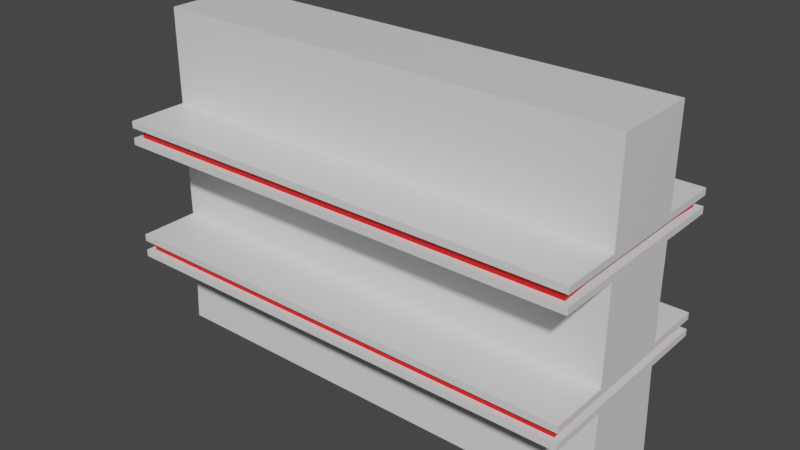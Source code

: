 # Source: storeShelf.blend  (saved by Blender 2.90.8; exported with 4.5.12 LTS)
import bpy
from mathutils import Matrix  # noqa: F401  (used for matrix-valued properties, if any)

bpy.ops.wm.read_factory_settings(use_empty=True)
scene = bpy.context.scene
scene.name = 'Scene'

# ---- collections
col_collection = bpy.data.collections.new('Collection'); scene.collection.children.link(col_collection)

# ---- materials (node trees are filled in below, after node groups)
mat_material = bpy.data.materials.new('Material')
mat_material.alpha_threshold = 0.0
mat_material.use_transparent_shadow = False
mat_material.line_color = (0.0, 0.0, 0.0, 1.0)
mat_trim = bpy.data.materials.new('Trim')
mat_trim.use_transparent_shadow = False

# ---- material node trees
mat_material.use_nodes = True; mat_material.node_tree.nodes.clear()
_N = mat_material.node_tree.nodes; _L = mat_material.node_tree.links
n0 = _N.new('ShaderNodeOutputMaterial'); n0.name = 'Material Output'; n0.location = (300, 300)
n1 = _N.new('ShaderNodeBsdfPrincipled'); n1.name = 'Principled BSDF'; n1.location = (10, 300)
n1.distribution = 'GGX'
n1.subsurface_method = 'BURLEY'
n1.inputs[2].default_value = 0.4
n1.inputs[3].default_value = 1.45
n1.inputs[27].default_value = (0.0, 0.0, 0.0, 1.0)
n1.inputs[28].default_value = 1.0
_L.new(n1.outputs[0], n0.inputs[0])
n0.is_active_output = True
mat_trim.use_nodes = True; mat_trim.node_tree.nodes.clear()
_N = mat_trim.node_tree.nodes; _L = mat_trim.node_tree.links
n0 = _N.new('ShaderNodeBsdfPrincipled'); n0.name = 'Principled BSDF'; n0.location = (10, 300)
n0.distribution = 'GGX'
n0.subsurface_method = 'BURLEY'
n0.inputs[0].default_value = (0.8, 0.002009, 0.0, 1.0)
n0.inputs[3].default_value = 1.45
n0.inputs[27].default_value = (0.0, 0.0, 0.0, 1.0)
n0.inputs[28].default_value = 1.0
n1 = _N.new('ShaderNodeOutputMaterial'); n1.name = 'Material Output'; n1.location = (300, 300)
_L.new(n0.outputs[0], n1.inputs[0])
n1.is_active_output = True

# ---- world
world_world = bpy.data.worlds.new('World'); scene.world = world_world
world_world.use_nodes = True; world_world.node_tree.nodes.clear()
_N = world_world.node_tree.nodes; _L = world_world.node_tree.links
n0 = _N.new('ShaderNodeOutputWorld'); n0.name = 'World Output'; n0.location = (300, 300)
n1 = _N.new('ShaderNodeBackground'); n1.name = 'Background'; n1.location = (10, 300)
n1.inputs[0].default_value = (0.05088, 0.05088, 0.05088, 1.0)
_L.new(n1.outputs[0], n0.inputs[0])
n0.is_active_output = True
world_world.color = (0.05088, 0.05088, 0.05088)
world_world.use_sun_shadow = False
world_world.sun_shadow_jitter_overblur = 0.0

# ---- meshes
me_cube = bpy.data.meshes.new('Cube')
me_cube.from_pydata([(5.0, 0.9, 1.144), (5.0, 1.0, -1.0), (5.0, -0.9, 1.144), (5.0, -1.0, -1.0), (-5.0, 0.9, 1.144), (-5.0, 1.0, -1.0), (-5.0, -0.9, 1.144), (-5.0, -1.0, -1.0), (5.0, -0.9, 1.356), (-5.0, -0.9, 1.356), (5.0, 0.9, 1.356), (-5.0, 0.9, 1.356), (5.0, -0.9, 3.644), (-5.0, -0.9, 3.644), (5.0, 0.9, 3.644), (-5.0, 0.9, 3.644), (5.0, -0.9, 3.856), (-5.0, -0.9, 3.856), (5.0, 0.9, 3.856), (-5.0, 0.9, 3.856), (5.0, -0.9, 6.0), (-5.0, -0.9, 6.0), (5.0, 0.9, 6.0), (-5.0, 0.9, 6.0), (5.0, -2.181, 1.144), (-5.0, -2.181, 1.144), (-5.0, 2.181, 1.144), (5.0, 2.181, 1.144), (5.0, -2.181, 1.356), (-5.0, -2.181, 1.356), (-5.0, 2.181, 1.356), (5.0, 2.181, 1.356), (5.0, -2.181, 3.644), (-5.0, -2.181, 3.644), (-5.0, 2.181, 3.644), (5.0, 2.181, 3.644), (5.0, -2.181, 3.856), (-5.0, -2.181, 3.856), (-5.0, 2.181, 3.856), (5.0, 2.181, 3.856), (5.0, 0.9, 1.0), (5.0, -0.9, 1.0), (-5.0, -0.9, 1.0), (-5.0, 0.9, 1.0), (5.0, 0.9, 1.5), (5.0, -0.9, 1.5), (-5.0, -0.9, 1.5), (-5.0, 0.9, 1.5), (5.0, 0.9, 3.5), (5.0, -0.9, 3.5), (-5.0, -0.9, 3.5), (-5.0, 0.9, 3.5), (5.0, 0.9, 4.0), (5.0, -0.9, 4.0), (-5.0, -0.9, 4.0), (-5.0, 0.9, 4.0), (5.0, -2.181, 1.0), (-5.0, -2.181, 1.0), (-5.0, 2.181, 1.0), (5.0, 2.181, 1.0), (5.0, -2.181, 1.5), (-5.0, -2.181, 1.5), (-5.0, 2.181, 1.5), (5.0, 2.181, 1.5), (5.0, -2.181, 3.5), (-5.0, -2.181, 3.5), (-5.0, 2.181, 3.5), (5.0, 2.181, 3.5), (5.0, -2.181, 4.0), (-5.0, -2.181, 4.0), (-5.0, 2.181, 4.0), (5.0, 2.181, 4.0), (-4.818, -0.9, 1.144), (-4.818, -0.9, 1.356), (-4.818, 0.9, 1.356), (-4.818, 0.9, 1.144), (4.818, 0.9, 1.144), (4.818, 0.9, 1.356), (4.818, -0.9, 1.356), (4.818, -0.9, 1.144), (4.818, -0.9, 3.644), (4.818, -0.9, 3.856), (-4.818, -0.9, 3.856), (-4.818, -0.9, 3.644), (-4.818, 0.9, 3.644), (-4.818, 0.9, 3.856), (4.818, 0.9, 3.856), (4.818, 0.9, 3.644), (-4.872, -2.052, 1.144), (-4.872, -2.052, 1.356), (-4.872, 2.052, 1.356), (-4.872, 2.052, 1.144), (4.872, 2.052, 1.144), (4.872, 2.052, 1.356), (4.872, -2.052, 1.356), (4.872, -2.052, 1.144), (4.872, -2.052, 3.644), (4.872, -2.052, 3.856), (-4.872, -2.052, 3.856), (-4.872, -2.052, 3.644), (-4.872, 2.052, 3.644), (-4.872, 2.052, 3.856), (4.872, 2.052, 3.856), (4.872, 2.052, 3.644)], [], [(35, 34, 100, 103), (3, 41, 42, 7), (7, 42, 43, 5), (5, 1, 3, 7), (1, 40, 41, 3), (5, 43, 40, 1), (47, 46, 50, 51), (13, 33, 99, 83), (33, 32, 96, 99), (31, 10, 77, 93), (55, 52, 71, 70), (46, 45, 49, 50), (44, 47, 51, 48), (45, 44, 48, 49), (52, 55, 23, 22), (30, 31, 93, 90), (0, 27, 92, 76), (28, 29, 89, 94), (22, 23, 21, 20), (53, 52, 22, 20), (55, 54, 21, 23), (54, 53, 20, 21), (32, 12, 80, 96), (27, 26, 91, 92), (16, 36, 97, 81), (25, 24, 95, 88), (40, 43, 58, 59), (26, 4, 75, 91), (17, 19, 85, 82), (11, 30, 90, 74), (18, 16, 81, 86), (45, 46, 61, 60), (50, 49, 64, 65), (19, 38, 101, 85), (53, 54, 69, 68), (42, 41, 56, 57), (47, 44, 63, 62), (48, 51, 66, 67), (0, 2, 41, 40), (6, 4, 43, 42), (8, 10, 44, 45), (11, 9, 46, 47), (14, 12, 49, 48), (13, 15, 51, 50), (16, 18, 52, 53), (19, 17, 54, 55), (24, 25, 57, 56), (26, 27, 59, 58), (29, 28, 60, 61), (31, 30, 62, 63), (32, 33, 65, 64), (34, 35, 67, 66), (37, 36, 68, 69), (39, 38, 70, 71), (25, 6, 42, 57), (9, 29, 61, 46), (18, 39, 71, 52), (38, 19, 55, 70), (30, 11, 47, 62), (4, 26, 58, 43), (36, 16, 53, 68), (12, 32, 64, 49), (27, 0, 40, 59), (10, 31, 63, 44), (33, 13, 50, 65), (17, 37, 69, 54), (28, 8, 45, 60), (2, 24, 56, 41), (15, 34, 66, 51), (35, 14, 48, 67), (75, 72, 73, 74), (79, 76, 77, 78), (80, 81, 97, 96), (75, 74, 90, 91), (73, 72, 88, 89), (80, 87, 86, 81), (84, 83, 82, 85), (92, 91, 90, 93), (88, 95, 94, 89), (99, 96, 97, 98), (103, 100, 101, 102), (77, 76, 92, 93), (82, 83, 99, 98), (79, 78, 94, 95), (84, 85, 101, 100), (86, 87, 103, 102), (2, 0, 76, 79), (37, 17, 82, 98), (36, 37, 98, 97), (4, 6, 72, 75), (8, 28, 94, 78), (38, 39, 102, 101), (10, 8, 78, 77), (24, 2, 79, 95), (6, 25, 88, 72), (9, 11, 74, 73), (34, 15, 84, 100), (29, 9, 73, 89), (12, 14, 87, 80), (14, 35, 103, 87), (39, 18, 86, 102), (15, 13, 83, 84)])
me_cube.polygons.foreach_set('material_index', [0, 0, 0, 0, 0, 0, 0, 0, 0, 0, 0, 0, 0, 0, 0, 0, 0, 0, 0, 0, 0, 0, 0, 0, 0, 0, 0, 0, 0, 0, 0, 0, 0, 0, 0, 0, 0, 0, 0, 0, 0, 0, 0, 0, 0, 0, 0, 0, 0, 0, 0, 0, 0, 0, 0, 0, 0, 0, 0, 0, 0, 0, 0, 0, 0, 0, 0, 0, 0, 0, 1, 1, 1, 1, 1, 1, 1, 1, 1, 1, 1, 1, 1, 1, 1, 1, 0, 0, 0, 0, 0, 0, 0, 0, 0, 0, 0, 0, 0, 0, 0, 0])
_uv = me_cube.uv_layers.new(name='UVMap')
_uv.uv.foreach_set('vector', [0.625, 0.5, 0.625, 0.25, 0.625, 0.25, 0.625, 0.5, 0.375, 0.75, 0.625, 0.75, 0.625, 1.0, 0.375, 1.0, 0.375, 0.0, 0.625, 0.0, 0.625, 0.25, 0.375, 0.25, 0.125, 0.5, 0.375, 0.5, 0.375, 0.75, 0.125, 0.75, 0.375, 0.5, 0.625, 0.5, 0.625, 0.75, 0.375, 0.75, 0.375, 0.25, 0.625, 0.25, 0.625, 0.5, 0.375, 0.5, 0.625, 0.25, 0.625, 0.0, 0.625, 0.0, 0.625, 0.25, 0.625, 0.0, 0.625, 0.0, 0.625, 0.0, 0.625, 0.0, 0.625, 1.0, 0.625, 0.75, 0.625, 0.75, 0.625, 1.0, 0.625, 0.5, 0.625, 0.5, 0.625, 0.5, 0.625, 0.5, 0.625, 0.25, 0.625, 0.5, 0.625, 0.5, 0.625, 0.25, 0.625, 1.0, 0.625, 0.75, 0.625, 0.75, 0.625, 1.0, 0.625, 0.5, 0.625, 0.25, 0.625, 0.25, 0.625, 0.5, 0.625, 0.75, 0.625, 0.5, 0.625, 0.5, 0.625, 0.75, 0.625, 0.5, 0.625, 0.25, 0.625, 0.25, 0.625, 0.5, 0.625, 0.25, 0.625, 0.5, 0.625, 0.5, 0.625, 0.25, 0.625, 0.5, 0.625, 0.5, 0.625, 0.5, 0.625, 0.5, 0.625, 0.75, 0.625, 1.0, 0.625, 1.0, 0.625, 0.75, 0.625, 0.5, 0.875, 0.5, 0.875, 0.75, 0.625, 0.75, 0.625, 0.75, 0.625, 0.5, 0.625, 0.5, 0.625, 0.75, 0.625, 0.25, 0.625, 0.0, 0.625, 0.0, 0.625, 0.25, 0.625, 1.0, 0.625, 0.75, 0.625, 0.75, 0.625, 1.0, 0.625, 0.75, 0.625, 0.75, 0.625, 0.75, 0.625, 0.75, 0.625, 0.5, 0.625, 0.25, 0.625, 0.25, 0.625, 0.5, 0.625, 0.75, 0.625, 0.75, 0.625, 0.75, 0.625, 0.75, 0.625, 1.0, 0.625, 0.75, 0.625, 0.75, 0.625, 1.0, 0.625, 0.5, 0.625, 0.25, 0.625, 0.25, 0.625, 0.5, 0.625, 0.25, 0.625, 0.25, 0.625, 0.25, 0.625, 0.25, 0.625, 0.0, 0.625, 0.25, 0.625, 0.25, 0.625, 0.0, 0.625, 0.25, 0.625, 0.25, 0.625, 0.25, 0.625, 0.25, 0.625, 0.5, 0.625, 0.75, 0.625, 0.75, 0.625, 0.5, 0.625, 0.75, 0.625, 1.0, 0.625, 1.0, 0.625, 0.75, 0.625, 1.0, 0.625, 0.75, 0.625, 0.75, 0.625, 1.0, 0.625, 0.25, 0.625, 0.25, 0.625, 0.25, 0.625, 0.25, 0.625, 0.75, 0.625, 1.0, 0.625, 1.0, 0.625, 0.75, 0.625, 1.0, 0.625, 0.75, 0.625, 0.75, 0.625, 1.0, 0.625, 0.25, 0.625, 0.5, 0.625, 0.5, 0.625, 0.25, 0.625, 0.5, 0.625, 0.25, 0.625, 0.25, 0.625, 0.5, 0.625, 0.5, 0.625, 0.75, 0.625, 0.75, 0.625, 0.5, 0.625, 0.0, 0.625, 0.25, 0.625, 0.25, 0.625, 0.0, 0.625, 0.75, 0.625, 0.5, 0.625, 0.5, 0.625, 0.75, 0.625, 0.25, 0.625, 0.0, 0.625, 0.0, 0.625, 0.25, 0.625, 0.5, 0.625, 0.75, 0.625, 0.75, 0.625, 0.5, 0.625, 0.0, 0.625, 0.25, 0.625, 0.25, 0.625, 0.0, 0.625, 0.75, 0.625, 0.5, 0.625, 0.5, 0.625, 0.75, 0.625, 0.25, 0.625, 0.0, 0.625, 0.0, 0.625, 0.25, 0.625, 0.75, 0.625, 1.0, 0.625, 1.0, 0.625, 0.75, 0.625, 0.25, 0.625, 0.5, 0.625, 0.5, 0.625, 0.25, 0.625, 1.0, 0.625, 0.75, 0.625, 0.75, 0.625, 1.0, 0.625, 0.5, 0.625, 0.25, 0.625, 0.25, 0.625, 0.5, 0.625, 0.75, 0.625, 1.0, 0.625, 1.0, 0.625, 0.75, 0.625, 0.25, 0.625, 0.5, 0.625, 0.5, 0.625, 0.25, 0.625, 1.0, 0.625, 0.75, 0.625, 0.75, 0.625, 1.0, 0.625, 0.5, 0.625, 0.25, 0.625, 0.25, 0.625, 0.5, 0.625, 0.0, 0.625, 0.0, 0.625, 0.0, 0.625, 0.0, 0.625, 0.0, 0.625, 0.0, 0.625, 0.0, 0.625, 0.0, 0.625, 0.5, 0.625, 0.5, 0.625, 0.5, 0.625, 0.5, 0.625, 0.25, 0.625, 0.25, 0.625, 0.25, 0.625, 0.25, 0.625, 0.25, 0.625, 0.25, 0.625, 0.25, 0.625, 0.25, 0.625, 0.25, 0.625, 0.25, 0.625, 0.25, 0.625, 0.25, 0.625, 0.75, 0.625, 0.75, 0.625, 0.75, 0.625, 0.75, 0.625, 0.75, 0.625, 0.75, 0.625, 0.75, 0.625, 0.75, 0.625, 0.5, 0.625, 0.5, 0.625, 0.5, 0.625, 0.5, 0.625, 0.5, 0.625, 0.5, 0.625, 0.5, 0.625, 0.5, 0.625, 0.0, 0.625, 0.0, 0.625, 0.0, 0.625, 0.0, 0.625, 0.0, 0.625, 0.0, 0.625, 0.0, 0.625, 0.0, 0.625, 0.75, 0.625, 0.75, 0.625, 0.75, 0.625, 0.75, 0.625, 0.75, 0.625, 0.75, 0.625, 0.75, 0.625, 0.75, 0.625, 0.25, 0.625, 0.25, 0.625, 0.25, 0.625, 0.25, 0.625, 0.5, 0.625, 0.5, 0.625, 0.5, 0.625, 0.5, 0.625, 0.25, 0.625, 0.0, 0.625, 0.0, 0.625, 0.25, 0.625, 0.75, 0.625, 0.5, 0.625, 0.5, 0.625, 0.75, 0.625, 0.75, 0.625, 0.75, 0.625, 0.75, 0.625, 0.75, 0.625, 0.25, 0.625, 0.25, 0.625, 0.25, 0.625, 0.25, 0.625, 0.0, 0.625, 0.0, 0.625, 0.0, 0.625, 0.0, 0.625, 0.75, 0.625, 0.5, 0.625, 0.5, 0.625, 0.75, 0.625, 0.25, 0.625, 0.0, 0.625, 0.0, 0.625, 0.25, 0.625, 0.5, 0.625, 0.25, 0.625, 0.25, 0.625, 0.5, 0.625, 1.0, 0.625, 0.75, 0.625, 0.75, 0.625, 1.0, 0.625, 1.0, 0.625, 0.75, 0.625, 0.75, 0.625, 1.0, 0.625, 0.5, 0.625, 0.25, 0.625, 0.25, 0.625, 0.5, 0.625, 0.5, 0.625, 0.5, 0.625, 0.5, 0.625, 0.5, 0.625, 0.0, 0.625, 0.0, 0.625, 0.0, 0.625, 0.0, 0.625, 0.75, 0.625, 0.75, 0.625, 0.75, 0.625, 0.75, 0.625, 0.25, 0.625, 0.25, 0.625, 0.25, 0.625, 0.25, 0.625, 0.5, 0.625, 0.5, 0.625, 0.5, 0.625, 0.5, 0.625, 0.75, 0.625, 0.5, 0.625, 0.5, 0.625, 0.75, 0.625, 0.0, 0.625, 0.0, 0.625, 0.0, 0.625, 0.0, 0.625, 0.75, 0.625, 1.0, 0.625, 1.0, 0.625, 0.75, 0.625, 0.25, 0.625, 0.0, 0.625, 0.0, 0.625, 0.25, 0.625, 0.75, 0.625, 0.75, 0.625, 0.75, 0.625, 0.75, 0.625, 0.25, 0.625, 0.5, 0.625, 0.5, 0.625, 0.25, 0.625, 0.5, 0.625, 0.75, 0.625, 0.75, 0.625, 0.5, 0.625, 0.75, 0.625, 0.75, 0.625, 0.75, 0.625, 0.75, 0.625, 0.0, 0.625, 0.0, 0.625, 0.0, 0.625, 0.0, 0.625, 0.0, 0.625, 0.25, 0.625, 0.25, 0.625, 0.0, 0.625, 0.25, 0.625, 0.25, 0.625, 0.25, 0.625, 0.25, 0.625, 0.0, 0.625, 0.0, 0.625, 0.0, 0.625, 0.0, 0.625, 0.75, 0.625, 0.5, 0.625, 0.5, 0.625, 0.75, 0.625, 0.5, 0.625, 0.5, 0.625, 0.5, 0.625, 0.5, 0.625, 0.5, 0.625, 0.5, 0.625, 0.5, 0.625, 0.5, 0.625, 0.25, 0.625, 0.0, 0.625, 0.0, 0.625, 0.25])
me_cube.materials.append(mat_material)
me_cube.materials.append(mat_trim)
me_cube.use_remesh_preserve_volume = False
me_cube.use_remesh_preserve_attributes = False
me_cube.use_mirror_vertex_groups = False
me_cube.update()

# ---- objects
ob_cube = bpy.data.objects.new('Cube', me_cube)

# ---- transforms, parenting, visibility, modifiers, constraints
ob_cube.location = (0.0, 0.0, 0.0)
ob_cube.lock_rotations_4d = False
ob_cube.empty_display_type = 'ARROWS'
ob_cube.lineart.crease_threshold = 0.0

# ---- collection membership
col_collection.objects.link(ob_cube)

# ---- scene / render settings (as saved in the file)
scene.frame_start = 1; scene.frame_end = 250; scene.frame_set(1)
scene.render.engine = 'BLENDER_EEVEE_NEXT'
scene.cycles.use_denoising = False
scene.cycles.samples = 128
scene.cycles.sampling_pattern = 'TABULATED_SOBOL'
scene.cycles.use_adaptive_sampling = False
scene.cycles.use_light_tree = False
scene.view_settings.view_transform = 'Filmic'
bpy.context.view_layer.update()

# ---- added for rendering (the .blend has no active camera and no usable light): camera, sun
cam_auto = bpy.data.cameras.new('AutoCamera')
cam_auto.lens = 50.0
cam_auto.sensor_width = 36.0
cam_auto.clip_end = 1000.0
ob_auto_camera = bpy.data.objects.new('AutoCamera', cam_auto)
scene.collection.objects.link(ob_auto_camera)
ob_auto_camera.location = (11.9932, -14.3919, 12.0946)
ob_auto_camera.rotation_euler = (1.09748, -7.21219e-08, 0.694738)
scene.camera = ob_auto_camera
light_auto_sun = bpy.data.lights.new('AutoSun', 'SUN')
light_auto_sun.energy = 3.0
light_auto_sun.angle = 0.0523599
ob_auto_sun = bpy.data.objects.new('AutoSun', light_auto_sun)
scene.collection.objects.link(ob_auto_sun)
ob_auto_sun.rotation_euler = (0.872665, 0.174533, 0.523599)
bpy.context.view_layer.update()
